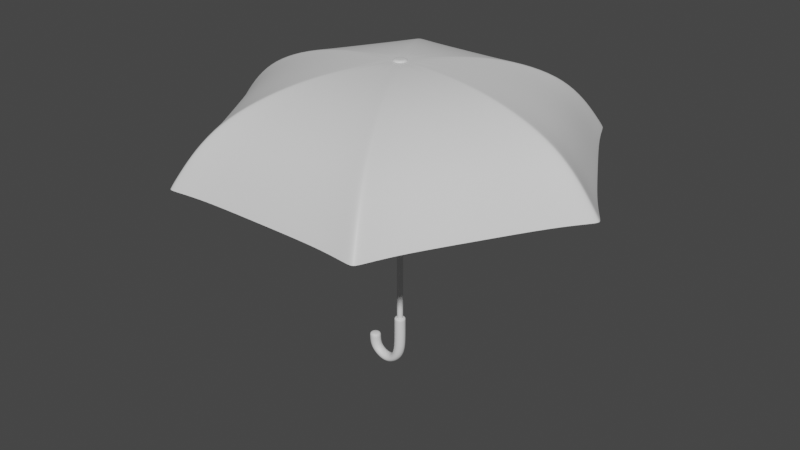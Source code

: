 # Source: umbrella_02.blend  (saved by Blender 2.80.75; exported with 4.5.12 LTS)
import bpy
from mathutils import Matrix  # noqa: F401  (used for matrix-valued properties, if any)

bpy.ops.wm.read_factory_settings(use_empty=True)
scene = bpy.context.scene
scene.name = 'Scene'

# ---- collections
col_collection = bpy.data.collections.new('Collection'); scene.collection.children.link(col_collection)

# ---- materials (node trees are filled in below, after node groups)
mat_top = bpy.data.materials.new('Top')
mat_top.use_transparent_shadow = False
mat_umbrella = bpy.data.materials.new('Umbrella')
mat_umbrella.use_transparent_shadow = False
mat_rod = bpy.data.materials.new('Rod')
mat_rod.use_transparent_shadow = False
mat_handle = bpy.data.materials.new('Handle')
mat_handle.use_transparent_shadow = False

# ---- material node trees
mat_top.use_nodes = True; mat_top.node_tree.nodes.clear()
_N = mat_top.node_tree.nodes; _L = mat_top.node_tree.links
n0 = _N.new('ShaderNodeOutputMaterial'); n0.name = 'Material Output'; n0.location = (300, 300)
n1 = _N.new('ShaderNodeBsdfPrincipled'); n1.name = 'Principled BSDF'; n1.location = (10, 300)
n1.distribution = 'GGX'
n1.subsurface_method = 'BURLEY'
n1.inputs[3].default_value = 1.45
n1.inputs[27].default_value = (0.0, 0.0, 0.0, 1.0)
n1.inputs[28].default_value = 1.0
_L.new(n1.outputs[0], n0.inputs[0])
n0.is_active_output = True
mat_umbrella.use_nodes = True; mat_umbrella.node_tree.nodes.clear()
_N = mat_umbrella.node_tree.nodes; _L = mat_umbrella.node_tree.links
n0 = _N.new('ShaderNodeOutputMaterial'); n0.name = 'Material Output'; n0.location = (300, 300)
n1 = _N.new('ShaderNodeBsdfPrincipled'); n1.name = 'Principled BSDF'; n1.location = (10, 300)
n1.distribution = 'GGX'
n1.subsurface_method = 'BURLEY'
n1.inputs[3].default_value = 1.45
n1.inputs[27].default_value = (0.0, 0.0, 0.0, 1.0)
n1.inputs[28].default_value = 1.0
_L.new(n1.outputs[0], n0.inputs[0])
n0.is_active_output = True
mat_rod.use_nodes = True; mat_rod.node_tree.nodes.clear()
_N = mat_rod.node_tree.nodes; _L = mat_rod.node_tree.links
n0 = _N.new('ShaderNodeOutputMaterial'); n0.name = 'Material Output'; n0.location = (300, 300)
n1 = _N.new('ShaderNodeBsdfPrincipled'); n1.name = 'Principled BSDF'; n1.location = (10, 300)
n1.distribution = 'GGX'
n1.subsurface_method = 'BURLEY'
n1.inputs[3].default_value = 1.45
n1.inputs[27].default_value = (0.0, 0.0, 0.0, 1.0)
n1.inputs[28].default_value = 1.0
_L.new(n1.outputs[0], n0.inputs[0])
n0.is_active_output = True
mat_handle.use_nodes = True; mat_handle.node_tree.nodes.clear()
_N = mat_handle.node_tree.nodes; _L = mat_handle.node_tree.links
n0 = _N.new('ShaderNodeOutputMaterial'); n0.name = 'Material Output'; n0.location = (300, 300)
n1 = _N.new('ShaderNodeBsdfPrincipled'); n1.name = 'Principled BSDF'; n1.location = (10, 300)
n1.distribution = 'GGX'
n1.subsurface_method = 'BURLEY'
n1.inputs[3].default_value = 1.45
n1.inputs[27].default_value = (0.0, 0.0, 0.0, 1.0)
n1.inputs[28].default_value = 1.0
_L.new(n1.outputs[0], n0.inputs[0])
n0.is_active_output = True

# ---- world
world_world = bpy.data.worlds.new('World'); scene.world = world_world
world_world.use_nodes = True; world_world.node_tree.nodes.clear()
_N = world_world.node_tree.nodes; _L = world_world.node_tree.links
n0 = _N.new('ShaderNodeOutputWorld'); n0.name = 'World Output'; n0.location = (300, 300)
n1 = _N.new('ShaderNodeBackground'); n1.name = 'Background'; n1.location = (10, 300)
n1.inputs[0].default_value = (0.05088, 0.05088, 0.05088, 1.0)
_L.new(n1.outputs[0], n0.inputs[0])
n0.is_active_output = True
world_world.color = (0.05088, 0.05088, 0.05088)
world_world.use_sun_shadow = False
world_world.sun_shadow_jitter_overblur = 0.0

# ---- meshes
me_cylinder_006 = bpy.data.meshes.new('Cylinder.006')
me_cylinder_006.from_pydata([(0.0, 1.0, 0.06616), (0.0, 1.0, 0.1684), (0.342, 0.9397, 0.06616), (0.342, 0.9397, 0.1684), (0.6428, 0.766, 0.06616), (0.6428, 0.766, 0.1684), (0.866, 0.5, 0.06616), (0.866, 0.5, 0.1684), (0.9848, 0.1736, 0.06616), (0.9848, 0.1736, 0.1684), (0.9848, -0.1736, 0.06616), (0.9848, -0.1736, 0.1684), (0.866, -0.5, 0.06616), (0.866, -0.5, 0.1684), (0.6428, -0.766, 0.06616), (0.6428, -0.766, 0.1684), (0.342, -0.9397, 0.06616), (0.342, -0.9397, 0.1684), (1.51e-07, -1.0, 0.06616), (1.51e-07, -1.0, 0.1684), (-0.342, -0.9397, 0.06616), (-0.342, -0.9397, 0.1684), (-0.6428, -0.766, 0.06616), (-0.6428, -0.766, 0.1684), (-0.866, -0.5, 0.06616), (-0.866, -0.5, 0.1684), (-0.9848, -0.1736, 0.06616), (-0.9848, -0.1736, 0.1684), (-0.9848, 0.1736, 0.06616), (-0.9848, 0.1736, 0.1684), (-0.866, 0.5, 0.06616), (-0.866, 0.5, 0.1684), (-0.6428, 0.766, 0.06616), (-0.6428, 0.766, 0.1684), (-0.342, 0.9397, 0.06616), (-0.342, 0.9397, 0.1684), (0.0, 1.0, 0.04259), (0.342, 0.9397, 0.04259), (0.6428, 0.766, 0.04259), (0.866, 0.5, 0.04259), (0.9848, 0.1736, 0.04259), (0.9848, -0.1736, 0.04259), (0.866, -0.5, 0.04259), (0.6428, -0.766, 0.04259), (0.342, -0.9397, 0.04259), (1.51e-07, -1.0, 0.04259), (-0.342, -0.9397, 0.04259), (-0.6428, -0.766, 0.04259), (-0.866, -0.5, 0.04259), (-0.9848, -0.1736, 0.04259), (-0.9848, 0.1736, 0.04259), (-0.866, 0.5, 0.04259), (-0.6428, 0.766, 0.04259), (-0.342, 0.9397, 0.04259), (-0.139, 1.0, -0.09355), (0.1953, 0.9397, -0.09585), (0.4892, 0.766, -0.09786), (0.7073, 0.5, -0.09936), (0.8234, 0.1736, -0.1002), (0.8234, -0.1736, -0.1002), (0.7073, -0.5, -0.09936), (0.4892, -0.766, -0.09786), (0.1953, -0.9397, -0.09585), (-0.139, -1.0, -0.09355), (-0.4732, -0.9397, -0.09126), (-0.7671, -0.766, -0.08925), (-0.9853, -0.5, -0.08775), (-1.101, -0.1736, -0.08696), (-1.101, 0.1736, -0.08696), (-0.9853, 0.5, -0.08775), (-0.7671, 0.766, -0.08925), (-0.4732, 0.9397, -0.09126), (-5.6, 1.0, -0.09851), (-5.931, 0.9397, -0.1013), (-6.222, 0.766, -0.1037), (-6.438, 0.5, -0.1055), (-6.553, 0.1736, -0.1064), (-6.553, -0.1736, -0.1064), (-6.438, -0.5, -0.1055), (-6.222, -0.766, -0.1037), (-5.931, -0.9397, -0.1013), (-5.6, -1.0, -0.09851), (-5.27, -0.9397, -0.09576), (-4.979, -0.766, -0.09335), (-4.763, -0.5, -0.09155), (-4.648, -0.1736, -0.0906), (-4.648, 0.1736, -0.0906), (-4.763, 0.5, -0.09155), (-4.979, 0.766, -0.09335), (-5.27, 0.9397, -0.09576), (-5.76, 1.0, -0.02977), (-6.102, 0.9397, -0.02977), (-6.403, 0.766, -0.02977), (-6.626, 0.5, -0.02977), (-6.745, 0.1736, -0.02977), (-6.745, -0.1736, -0.02977), (-6.626, -0.5, -0.02977), (-6.403, -0.766, -0.02977), (-6.102, -0.9397, -0.02977), (-5.76, -1.0, -0.02977), (-5.418, -0.9397, -0.02977), (-5.117, -0.766, -0.02977), (-4.894, -0.5, -0.02977), (-4.775, -0.1736, -0.02977), (-4.775, 0.1736, -0.02977), (-4.894, 0.5, -0.02977), (-5.117, 0.766, -0.02977), (-5.418, 0.9397, -0.02977), (-5.76, 1.0, -0.0008249), (-6.102, 0.9397, -0.0008249), (-6.403, 0.766, -0.0008249), (-6.626, 0.5, -0.0008249), (-6.745, 0.1736, -0.0008249), (-6.745, -0.1736, -0.0008249), (-6.626, -0.5, -0.0008249), (-6.403, -0.766, -0.0008249), (-6.102, -0.9397, -0.0008249), (-5.76, -1.0, -0.0008249), (-5.418, -0.9397, -0.0008249), (-5.117, -0.766, -0.0008249), (-4.894, -0.5, -0.0008249), (-4.775, -0.1736, -0.0008249), (-4.775, 0.1736, -0.0008249), (-4.894, 0.5, -0.0008249), (-5.117, 0.766, -0.0008249), (-5.418, 0.9397, -0.0008249), (-2.749, -0.1736, -0.1145), (-2.84, -0.5, -0.1789), (-2.798, 1.0, -0.1487), (-2.749, 0.1736, -0.1145), (-2.829, -0.766, -0.1711), (-2.755, 0.5, -0.1186), (-2.815, -0.9397, -0.1606), (-2.815, 0.9397, -0.1606), (-2.766, 0.766, -0.1264), (-2.798, -1.0, -0.1487), (-2.829, 0.766, -0.1711), (-2.781, 0.9397, -0.1368), (-2.781, -0.9397, -0.1368), (-2.84, 0.5, -0.1789), (-2.766, -0.766, -0.1264), (-2.846, 0.1736, -0.183), (-2.755, -0.5, -0.1186), (-2.846, -0.1736, -0.183), (0.0, 1.0, 0.1561), (0.342, 0.9397, 0.1561), (0.6428, 0.766, 0.1561), (0.866, 0.5, 0.1561), (0.9848, 0.1736, 0.1561), (0.9848, -0.1736, 0.1561), (0.866, -0.5, 0.1561), (0.6428, -0.766, 0.1561), (0.342, -0.9397, 0.1561), (1.51e-07, -1.0, 0.1561), (-0.342, -0.9397, 0.1561), (-0.6428, -0.766, 0.1561), (-0.866, -0.5, 0.1561), (-0.9848, -0.1736, 0.1561), (-0.9848, 0.1736, 0.1561), (-0.866, 0.5, 0.1561), (-0.6428, 0.766, 0.1561), (-0.342, 0.9397, 0.1561), (7.719, 14.47, 1.631), (14.24, 26.07, 1.466), (0.1552, 0.985, 1.668), (2.011, 4.44, 1.668), (18.28, 31.67, 1.195), (17.26, 31.67, 1.195), (18.69, 32.37, 1.152), (17.63, 32.37, 1.152), (9.512, 25.46, 1.466), (5.155, 14.47, 1.631), (1.343, 4.44, 1.668), (11.53, 31.02, 1.199), (11.77, 31.73, 1.156), (-6.525e-08, 25.46, 1.466), (0.0, 14.47, 1.631), (-7.719, 14.47, 1.631), (-14.24, 26.07, 1.466), (-0.1552, 0.985, 1.668), (0.0, 4.44, 1.668), (-2.011, 4.44, 1.668), (1.134e-07, 31.02, 1.199), (-17.26, 31.67, 1.195), (1.094e-07, 31.73, 1.156), (-17.63, 32.37, 1.152), (-9.512, 25.46, 1.466), (-5.155, 14.47, 1.631), (-1.343, 4.44, 1.668), (-11.53, 31.02, 1.199), (-11.77, 31.73, 1.156), (-0.5836, 0.9592, 1.668), (-15.05, 26.07, 1.466), (-8.356, 14.47, 1.631), (-8.675, 13.92, 1.631), (-15.45, 25.37, 1.466), (-2.839, 3.962, 1.668), (-2.563, 4.44, 1.668), (-18.28, 31.67, 1.195), (-18.79, 30.78, 1.195), (-18.69, 32.37, 1.152), (-19.22, 31.45, 1.152), (-17.29, 20.97, 1.466), (-9.957, 11.7, 1.631), (-3.173, 3.383, 1.668), (-21.1, 25.5, 1.199), (-21.59, 26.06, 1.156), (-16.71, 3.016e-06, 1.631), (-22.05, 12.73, 1.466), (-0.853, 0.4925, 1.668), (-12.53, 7.237, 1.631), (-16.39, 0.5516, 1.631), (-29.7, 0.6973, 1.466), (-3.845, 2.22, 1.668), (-4.851, 0.4778, 1.668), (-26.87, 15.51, 1.199), (-36.05, 0.8836, 1.195), (-37.38, 0.0, 1.152), (-27.48, 15.87, 1.156), (-36.85, 0.9181, 1.152), (-26.8, 4.49, 1.466), (-15.11, 2.772, 1.631), (-4.516, 1.057, 1.668), (-32.63, 5.529, 1.199), (-33.37, 5.67, 1.156), (16.39, 0.5516, 1.631), (29.7, 0.6973, 1.466), (0.9306, 0.3581, 1.668), (4.851, 0.4778, 1.668), (5.126, 7.54e-07, 1.668), (36.05, 0.8836, 1.195), (37.38, 7.06e-06, 1.152), (36.85, 0.9181, 1.152), (26.8, 4.49, 1.466), (15.11, 2.772, 1.631), (4.516, 1.057, 1.668), (32.63, 5.529, 1.199), (33.37, 5.67, 1.156), (0.5836, 0.9592, 1.668), (15.05, 26.07, 1.466), (8.356, 14.47, 1.631), (22.05, 12.73, 1.466), (12.53, 7.237, 1.631), (8.675, 13.92, 1.631), (15.45, 25.37, 1.466), (0.7754, 0.6269, 1.668), (3.845, 2.22, 1.668), (2.839, 3.962, 1.668), (2.563, 4.44, 1.668), (26.87, 15.51, 1.199), (18.79, 30.78, 1.195), (27.48, 15.87, 1.156), (19.22, 31.45, 1.152), (17.29, 20.97, 1.466), (9.957, 11.7, 1.631), (3.173, 3.383, 1.668), (21.1, 25.5, 1.199), (21.59, 26.06, 1.156), (-0.5389, -0.985, 1.668), (-7.719, -14.47, 1.631), (-14.24, -26.07, 1.466), (-0.1552, -0.985, 1.668), (-2.011, -4.44, 1.668), (-18.28, -31.67, 1.195), (-17.26, -31.67, 1.195), (-18.69, -32.37, 1.152), (-17.63, -32.37, 1.152), (-9.512, -25.46, 1.466), (-5.155, -14.47, 1.631), (-1.343, -4.44, 1.668), (-11.53, -31.02, 1.199), (-11.77, -31.73, 1.156), (0.5389, -0.985, 1.668), (2.16e-06, -25.46, 1.466), (1.265e-06, -14.47, 1.631), (7.719, -14.47, 1.631), (14.24, -26.07, 1.466), (0.1552, -0.985, 1.668), (3.881e-07, -4.44, 1.668), (2.011, -4.44, 1.668), (2.826e-06, -31.02, 1.199), (17.26, -31.67, 1.195), (2.883e-06, -31.73, 1.156), (17.63, -32.37, 1.152), (9.512, -25.46, 1.466), (5.155, -14.47, 1.631), (1.343, -4.44, 1.668), (11.53, -31.02, 1.199), (11.77, -31.73, 1.156), (15.05, -26.07, 1.466), (8.356, -14.47, 1.631), (8.675, -13.92, 1.631), (15.45, -25.37, 1.466), (0.7754, -0.6269, 1.668), (2.839, -3.962, 1.668), (2.563, -4.44, 1.668), (18.28, -31.67, 1.195), (18.79, -30.78, 1.195), (18.69, -32.37, 1.152), (19.22, -31.45, 1.152), (17.29, -20.97, 1.466), (9.957, -11.7, 1.631), (3.173, -3.383, 1.668), (21.1, -25.5, 1.199), (21.59, -26.06, 1.156), (1.122, -0.02581, 1.668), (30.1, -2.456e-06, 1.466), (16.71, -1.555e-06, 1.631), (22.05, -12.73, 1.466), (12.53, -7.237, 1.631), (16.39, -0.5516, 1.631), (29.7, -0.6973, 1.466), (0.9306, -0.3581, 1.668), (3.845, -2.22, 1.668), (4.851, -0.4778, 1.668), (36.56, -3.409e-07, 1.195), (26.87, -15.51, 1.199), (36.05, -0.8836, 1.195), (27.48, -15.87, 1.156), (36.85, -0.9181, 1.152), (26.8, -4.49, 1.466), (15.11, -2.772, 1.631), (4.516, -1.057, 1.668), (32.63, -5.529, 1.199), (33.37, -5.67, 1.156), (-1.122, -0.02581, 1.668), (-30.1, -9.403e-06, 1.466), (-16.39, -0.5516, 1.631), (-29.7, -0.6973, 1.466), (-4.851, -0.4778, 1.668), (-5.126, -1.202e-06, 1.668), (-36.56, -6.734e-06, 1.195), (-36.05, -0.8836, 1.195), (-36.85, -0.9181, 1.152), (-26.8, -4.49, 1.466), (-0.901, -0.4094, 1.668), (-15.11, -2.772, 1.631), (-4.516, -1.057, 1.668), (-32.63, -5.529, 1.199), (-33.37, -5.67, 1.156), (-15.05, -26.07, 1.466), (-8.356, -14.47, 1.631), (-22.05, -12.73, 1.466), (-12.53, -7.237, 1.631), (-8.675, -13.92, 1.631), (-15.45, -25.37, 1.466), (-3.845, -2.22, 1.668), (-2.839, -3.962, 1.668), (-2.563, -4.44, 1.668), (-26.87, -15.51, 1.199), (-18.79, -30.78, 1.195), (-27.48, -15.87, 1.156), (-19.22, -31.45, 1.152), (-17.29, -20.97, 1.466), (-9.957, -11.7, 1.631), (-3.173, -3.383, 1.668), (-21.1, -25.5, 1.199), (-21.59, -26.06, 1.156), (0.0, 0.547, 0.138), (0.1871, 0.514, 0.138), (0.3516, 0.419, 0.138), (0.4737, 0.2735, 0.138), (0.5387, 0.09498, 0.138), (0.5387, -0.09498, 0.138), (0.4737, -0.2735, 0.138), (0.3516, -0.419, 0.138), (0.1871, -0.514, 0.138), (8.259e-08, -0.547, 0.138), (-0.1871, -0.514, 0.138), (-0.3516, -0.419, 0.138), (-0.4737, -0.2735, 0.138), (-0.5387, -0.09499, 0.138), (-0.5387, 0.09498, 0.138), (-0.4737, 0.2735, 0.138), (-0.3516, 0.419, 0.138), (-0.1871, 0.514, 0.138), (-0.1871, 0.514, 1.477), (-0.3516, 0.419, 1.477), (-0.4737, 0.2735, 1.477), (-0.5387, 0.09498, 1.477), (-0.5387, -0.09499, 1.477), (-0.4737, -0.2735, 1.477), (-0.3516, -0.419, 1.477), (-0.1871, -0.514, 1.477), (8.259e-08, -0.547, 1.477), (0.1871, -0.514, 1.477), (0.3516, -0.419, 1.477), (0.4737, -0.2735, 1.477), (0.5387, -0.09498, 1.477), (0.5387, 0.09498, 1.477), (0.4737, 0.2735, 1.477), (0.3516, 0.419, 1.477), (0.1871, 0.514, 1.477), (0.0, 0.547, 1.477), (0.5387, -0.09498, 0.1468), (-0.1871, -0.514, 0.1468), (-0.4737, 0.2735, 0.1468), (0.4737, 0.2735, 0.1468), (0.1871, -0.514, 0.1468), (-0.5387, -0.09499, 0.1468), (0.1871, 0.514, 0.1468), (0.0, 0.547, 0.1468), (0.4737, -0.2735, 0.1468), (-0.3516, -0.419, 0.1468), (-0.3516, 0.419, 0.1468), (0.5387, 0.09498, 0.1468), (8.259e-08, -0.547, 0.1468), (-0.5387, 0.09498, 0.1468), (0.3516, 0.419, 0.1468), (0.3516, -0.419, 0.1468), (-0.4737, -0.2735, 0.1468), (-0.1871, 0.514, 0.1468), (0.0, 0.547, 1.442), (-0.1871, 0.514, 1.442), (-0.4737, -0.2735, 1.442), (0.3516, -0.419, 1.442), (0.3516, 0.419, 1.442), (0.1871, 0.514, 1.442), (-0.5387, 0.09498, 1.442), (-0.5387, -0.09499, 1.442), (8.259e-08, -0.547, 1.442), (0.1871, -0.514, 1.442), (0.5387, 0.09498, 1.442), (0.4737, 0.2735, 1.442), (-0.3516, 0.419, 1.442), (-0.4737, 0.2735, 1.442), (-0.3516, -0.419, 1.442), (-0.1871, -0.514, 1.442), (0.4737, -0.2735, 1.442), (0.5387, -0.09498, 1.442), (0.0, 1.255, 1.667), (-0.4802, 1.159, 1.667), (-0.8873, 0.8873, 1.667), (-1.159, 0.4802, 1.667), (-1.255, -5.485e-08, 1.667), (-1.159, -0.4802, 1.667), (-0.8873, -0.8873, 1.667), (-0.4802, -1.159, 1.667), (-1.895e-07, -1.255, 1.667), (0.4802, -1.159, 1.667), (0.8873, -0.8873, 1.667), (1.159, -0.4802, 1.667), (1.255, 1.496e-08, 1.667), (1.159, 0.4802, 1.667), (0.8873, 0.8873, 1.667), (0.4802, 1.159, 1.667), (-1.614e-08, 1.066, 1.678), (-0.4081, 0.9853, 1.678), (-0.7541, 0.7541, 1.678), (-0.9853, 0.4081, 1.678), (-1.066, -4.451e-08, 1.678), (-0.9853, -0.4081, 1.678), (-0.7541, -0.7541, 1.678), (-0.4081, -0.9853, 1.678), (-1.772e-07, -1.066, 1.678), (0.4081, -0.9853, 1.678), (0.7541, -0.7541, 1.678), (0.9853, -0.4081, 1.678), (1.066, 1.482e-08, 1.678), (0.9853, 0.4081, 1.678), (0.7541, 0.7541, 1.678), (0.4081, 0.9853, 1.678), (-8.648e-08, 1.87e-08, 1.678)], [], [(144, 1, 3, 145), (145, 3, 5, 146), (146, 5, 7, 147), (147, 7, 9, 148), (148, 9, 11, 149), (149, 11, 13, 150), (150, 13, 15, 151), (151, 15, 17, 152), (152, 17, 19, 153), (153, 19, 21, 154), (154, 21, 23, 155), (155, 23, 25, 156), (156, 25, 27, 157), (157, 27, 29, 158), (158, 29, 31, 159), (159, 31, 33, 160), (3, 1, 35, 33, 31, 29, 27, 25, 23, 21, 19, 17, 15, 13, 11, 9, 7, 5), (160, 33, 35, 161), (161, 35, 1, 144), (4, 6, 39, 38), (48, 49, 67, 66), (14, 16, 44, 43), (0, 2, 37, 36), (24, 26, 49, 48), (34, 0, 36, 53), (10, 12, 42, 41), (20, 22, 47, 46), (30, 32, 52, 51), (6, 8, 40, 39), (16, 18, 45, 44), (26, 28, 50, 49), (2, 4, 38, 37), (12, 14, 43, 42), (22, 24, 48, 47), (32, 34, 53, 52), (8, 10, 41, 40), (18, 20, 46, 45), (28, 30, 51, 50), (41, 42, 60, 59), (49, 50, 68, 67), (42, 43, 61, 60), (50, 51, 69, 68), (43, 44, 62, 61), (36, 37, 55, 54), (51, 52, 70, 69), (44, 45, 63, 62), (37, 38, 56, 55), (52, 53, 71, 70), (45, 46, 64, 63), (38, 39, 57, 56), (53, 36, 54, 71), (46, 47, 65, 64), (39, 40, 58, 57), (47, 48, 66, 65), (40, 41, 59, 58), (86, 87, 105, 104), (126, 129, 86, 85), (127, 130, 79, 78), (129, 131, 87, 86), (130, 132, 80, 79), (128, 133, 73, 72), (131, 134, 88, 87), (132, 135, 81, 80), (133, 136, 74, 73), (134, 137, 89, 88), (135, 138, 82, 81), (136, 139, 75, 74), (137, 128, 72, 89), (138, 140, 83, 82), (139, 141, 76, 75), (140, 142, 84, 83), (141, 143, 77, 76), (142, 126, 85, 84), (105, 106, 124, 123), (79, 80, 98, 97), (72, 73, 91, 90), (87, 88, 106, 105), (80, 81, 99, 98), (73, 74, 92, 91), (88, 89, 107, 106), (81, 82, 100, 99), (74, 75, 93, 92), (89, 72, 90, 107), (82, 83, 101, 100), (75, 76, 94, 93), (83, 84, 102, 101), (76, 77, 95, 94), (84, 85, 103, 102), (77, 78, 96, 95), (85, 86, 104, 103), (78, 79, 97, 96), (108, 109, 110, 111, 112, 113, 114, 115, 116, 117, 118, 119, 120, 121, 122, 123, 124, 125), (98, 99, 117, 116), (91, 92, 110, 109), (106, 107, 125, 124), (99, 100, 118, 117), (92, 93, 111, 110), (107, 90, 108, 125), (100, 101, 119, 118), (93, 94, 112, 111), (101, 102, 120, 119), (94, 95, 113, 112), (102, 103, 121, 120), (95, 96, 114, 113), (103, 104, 122, 121), (96, 97, 115, 114), (104, 105, 123, 122), (97, 98, 116, 115), (90, 91, 109, 108), (67, 126, 142, 66), (59, 143, 141, 58), (66, 142, 140, 65), (58, 141, 139, 57), (65, 140, 138, 64), (54, 128, 137, 71), (57, 139, 136, 56), (64, 138, 135, 63), (71, 137, 134, 70), (56, 136, 133, 55), (63, 135, 132, 62), (70, 134, 131, 69), (55, 133, 128, 54), (62, 132, 130, 61), (69, 131, 129, 68), (61, 130, 127, 60), (68, 129, 126, 67), (143, 127, 78, 77), (60, 127, 143, 59), (34, 161, 144, 0), (32, 160, 161, 34), (30, 159, 160, 32), (28, 158, 159, 30), (26, 157, 158, 28), (24, 156, 157, 26), (22, 155, 156, 24), (20, 154, 155, 22), (18, 153, 154, 20), (16, 152, 153, 18), (14, 151, 152, 16), (12, 150, 151, 14), (10, 149, 150, 12), (8, 148, 149, 10), (6, 147, 148, 8), (4, 146, 147, 6), (2, 145, 146, 4), (0, 144, 145, 2), (170, 175, 176, 171), (172, 180, 179), (248, 165, 164, 238), (239, 163, 162, 240), (240, 162, 165, 248), (171, 176, 180, 172), (170, 173, 182, 175), (239, 166, 167, 163), (173, 174, 184, 182), (166, 168, 169, 167), (167, 169, 174, 173), (163, 167, 173, 170), (162, 171, 172, 165), (165, 172, 179, 164), (163, 170, 171, 162), (186, 187, 176, 175), (188, 179, 180), (197, 191, 179, 181), (192, 193, 177, 178), (193, 197, 181, 177), (187, 188, 180, 176), (186, 175, 182, 189), (192, 178, 183, 198), (189, 182, 184, 190), (198, 183, 185, 200), (183, 189, 190, 185), (178, 186, 189, 183), (177, 181, 188, 187), (181, 179, 188), (178, 177, 187, 186), (202, 208, 210, 203), (204, 213, 209), (197, 196, 209, 191), (192, 195, 194, 193), (193, 194, 196, 197), (203, 210, 213, 204), (202, 205, 215, 208), (192, 198, 199, 195), (205, 206, 218, 215), (198, 200, 201, 199), (199, 201, 206, 205), (195, 199, 205, 202), (194, 203, 204, 196), (196, 204, 209), (195, 202, 203, 194), (220, 221, 210, 208), (222, 209, 213), (330, 325, 209, 214), (326, 207, 211, 212), (207, 330, 214, 211), (221, 222, 213, 210), (220, 208, 215, 223), (326, 212, 216, 331), (223, 215, 218, 224), (331, 216, 219, 217), (216, 223, 224, 219), (212, 220, 223, 216), (211, 214, 222, 221), (214, 209, 222), (212, 211, 221, 220), (233, 241, 242, 234), (235, 246, 245), (229, 228, 227, 305), (306, 226, 225, 307), (307, 225, 228, 229), (234, 242, 246, 235), (233, 236, 249, 241), (306, 315, 230, 226), (236, 237, 251, 249), (315, 231, 232, 230), (230, 232, 237, 236), (226, 230, 236, 233), (225, 234, 235, 228), (228, 235, 245, 227), (226, 233, 234, 225), (253, 254, 242, 241), (255, 245, 246), (248, 238, 245, 247), (239, 240, 243, 244), (240, 248, 247, 243), (254, 255, 246, 242), (253, 241, 249, 256), (239, 244, 250, 166), (256, 249, 251, 257), (166, 250, 252, 168), (250, 256, 257, 252), (244, 253, 256, 250), (243, 247, 255, 254), (247, 245, 255), (244, 243, 254, 253), (267, 273, 274, 268), (269, 278, 261), (348, 262, 261, 258), (340, 260, 259, 341), (341, 259, 262, 348), (268, 274, 278, 269), (267, 270, 280, 273), (340, 263, 264, 260), (270, 271, 282, 280), (263, 265, 266, 264), (264, 266, 271, 270), (260, 264, 270, 267), (259, 268, 269, 262), (262, 269, 261), (260, 267, 268, 259), (284, 285, 274, 273), (286, 261, 278), (295, 272, 277, 279), (289, 290, 275, 276), (290, 295, 279, 275), (285, 286, 278, 274), (284, 273, 280, 287), (289, 276, 281, 296), (287, 280, 282, 288), (296, 281, 283, 298), (281, 287, 288, 283), (276, 284, 287, 281), (275, 279, 286, 285), (279, 277, 261, 286), (276, 275, 285, 284), (300, 308, 309, 301), (302, 313, 293), (295, 294, 293, 272), (289, 292, 291, 290), (290, 291, 294, 295), (301, 309, 313, 302), (300, 303, 316, 308), (289, 296, 297, 292), (303, 304, 318, 316), (296, 298, 299, 297), (297, 299, 304, 303), (292, 297, 303, 300), (291, 301, 302, 294), (294, 302, 293), (292, 300, 301, 291), (320, 321, 309, 308), (322, 293, 313), (229, 305, 312, 314), (306, 307, 310, 311), (307, 229, 314, 310), (321, 322, 313, 309), (320, 308, 316, 323), (306, 311, 317, 315), (323, 316, 318, 324), (315, 317, 319, 231), (317, 323, 324, 319), (311, 320, 323, 317), (310, 314, 322, 321), (314, 312, 293, 322), (311, 310, 321, 320), (334, 342, 343, 336), (337, 346, 335), (330, 329, 335, 325), (326, 328, 327, 207), (207, 327, 329, 330), (336, 343, 346, 337), (334, 338, 349, 342), (326, 331, 332, 328), (338, 339, 351, 349), (331, 217, 333, 332), (332, 333, 339, 338), (328, 332, 338, 334), (327, 336, 337, 329), (329, 337, 335), (328, 334, 336, 327), (353, 354, 343, 342), (355, 335, 346), (348, 258, 335, 347), (340, 341, 344, 345), (341, 348, 347, 344), (354, 355, 346, 343), (353, 342, 349, 356), (340, 345, 350, 263), (356, 349, 351, 357), (263, 350, 352, 265), (350, 356, 357, 352), (345, 353, 356, 350), (344, 347, 355, 354), (347, 335, 355), (345, 344, 354, 353), (364, 363, 394, 402), (368, 369, 370, 371, 372, 373, 374, 375, 358, 359, 360, 361, 362, 363, 364, 365, 366, 367), (373, 372, 407, 396), (363, 362, 405, 394), (374, 373, 396, 404), (368, 367, 406, 395), (375, 374, 404, 411), (370, 369, 403, 410), (365, 364, 402, 409), (360, 359, 400, 408), (372, 371, 399, 407), (369, 368, 395, 403), (367, 366, 398, 406), (362, 361, 397, 405), (358, 375, 411, 401), (359, 358, 401, 400), (428, 429, 388, 387), (366, 365, 409, 398), (361, 360, 408, 397), (425, 418, 379, 378), (429, 422, 389, 388), (424, 425, 378, 377), (427, 420, 384, 383), (413, 424, 377, 376), (414, 426, 382, 381), (415, 428, 387, 386), (416, 417, 392, 391), (418, 419, 380, 379), (426, 427, 383, 382), (420, 421, 385, 384), (422, 423, 390, 389), (412, 413, 376, 393), (417, 412, 393, 392), (421, 415, 386, 385), (423, 416, 391, 390), (419, 414, 381, 380), (392, 393, 376, 377, 378, 379, 380, 381, 382, 383, 384, 385, 386, 387, 388, 389, 390, 391), (399, 410, 414, 419), (397, 408, 416, 423), (398, 409, 415, 421), (400, 401, 412, 417), (401, 411, 413, 412), (405, 397, 423, 422), (406, 398, 421, 420), (403, 395, 427, 426), (407, 399, 419, 418), (408, 400, 417, 416), (409, 402, 428, 415), (410, 403, 426, 414), (411, 404, 424, 413), (395, 406, 420, 427), (404, 396, 425, 424), (394, 405, 422, 429), (396, 407, 418, 425), (402, 394, 429, 428), (371, 370, 410, 399), (459, 460, 462), (431, 432, 448, 447), (439, 440, 456, 455), (432, 433, 449, 448), (440, 441, 457, 456), (433, 434, 450, 449), (441, 442, 458, 457), (434, 435, 451, 450), (442, 443, 459, 458), (435, 436, 452, 451), (443, 444, 460, 459), (436, 437, 453, 452), (444, 445, 461, 460), (437, 438, 454, 453), (430, 431, 447, 446), (445, 430, 446, 461), (438, 439, 455, 454), (452, 453, 462), (460, 461, 462), (453, 454, 462), (446, 447, 462), (461, 446, 462), (454, 455, 462), (447, 448, 462), (455, 456, 462), (448, 449, 462), (456, 457, 462), (449, 450, 462), (457, 458, 462), (450, 451, 462), (458, 459, 462), (451, 452, 462)])
me_cylinder_006.polygons.foreach_set('use_smooth', [0, 0, 0, 0, 0, 0, 0, 0, 0, 0, 0, 0, 0, 0, 0, 0, 0, 0, 0, 0, 0, 0, 0, 0, 0, 0, 0, 0, 0, 0, 0, 0, 0, 0, 0, 0, 0, 0, 0, 0, 0, 0, 0, 0, 0, 0, 0, 0, 0, 0, 0, 0, 0, 0, 0, 0, 0, 0, 0, 0, 0, 0, 0, 0, 0, 0, 0, 0, 0, 0, 0, 0, 0, 0, 0, 0, 0, 0, 0, 0, 0, 0, 0, 0, 0, 0, 0, 0, 0, 0, 0, 0, 0, 0, 0, 0, 0, 0, 0, 0, 0, 0, 0, 0, 0, 0, 0, 0, 0, 0, 0, 0, 0, 0, 0, 0, 0, 0, 0, 0, 0, 0, 0, 0, 0, 0, 0, 0, 0, 0, 0, 0, 0, 0, 0, 0, 0, 0, 0, 0, 0, 0, 0, 0, 0, 0, 1, 1, 1, 1, 1, 1, 1, 1, 1, 1, 1, 1, 1, 1, 1, 1, 1, 1, 1, 1, 1, 1, 1, 1, 1, 1, 1, 1, 1, 1, 1, 1, 1, 1, 1, 1, 1, 1, 1, 1, 1, 1, 1, 1, 1, 1, 1, 1, 1, 1, 1, 1, 1, 1, 1, 1, 1, 1, 1, 1, 1, 1, 1, 1, 1, 1, 1, 1, 1, 1, 1, 1, 1, 1, 1, 1, 1, 1, 1, 1, 1, 1, 1, 1, 1, 1, 1, 1, 1, 1, 1, 1, 1, 1, 1, 1, 1, 1, 1, 1, 1, 1, 1, 1, 1, 1, 1, 1, 1, 1, 1, 1, 1, 1, 1, 1, 1, 1, 1, 1, 1, 1, 1, 1, 1, 1, 1, 1, 1, 1, 1, 1, 1, 1, 1, 1, 1, 1, 1, 1, 1, 1, 1, 1, 1, 1, 1, 1, 1, 1, 1, 1, 1, 1, 1, 1, 1, 1, 1, 1, 1, 1, 1, 1, 1, 1, 1, 1, 1, 1, 1, 1, 1, 1, 1, 1, 1, 1, 1, 1, 0, 0, 0, 0, 0, 0, 0, 0, 0, 0, 0, 0, 0, 0, 0, 0, 0, 0, 0, 0, 0, 0, 0, 0, 0, 0, 0, 0, 0, 0, 0, 0, 0, 0, 0, 0, 0, 0, 0, 0, 0, 0, 0, 0, 0, 0, 0, 0, 0, 0, 0, 0, 0, 0, 0, 0, 1, 1, 1, 1, 1, 1, 1, 1, 1, 1, 1, 1, 1, 1, 1, 1, 1, 1, 1, 1, 1, 1, 1, 1, 1, 1, 1, 1, 1, 1, 1, 1])
me_cylinder_006.polygons.foreach_set('material_index', [3, 3, 3, 3, 3, 3, 3, 3, 3, 3, 3, 3, 3, 3, 3, 3, 3, 3, 3, 3, 3, 3, 3, 3, 3, 3, 3, 3, 3, 3, 3, 3, 3, 3, 3, 3, 3, 3, 3, 3, 3, 3, 3, 3, 3, 3, 3, 3, 3, 3, 3, 3, 3, 3, 3, 3, 3, 3, 3, 3, 3, 3, 3, 3, 3, 3, 3, 3, 3, 3, 3, 3, 3, 3, 3, 3, 3, 3, 3, 3, 3, 3, 3, 3, 3, 3, 3, 3, 3, 3, 3, 3, 3, 3, 3, 3, 3, 3, 3, 3, 3, 3, 3, 3, 3, 3, 3, 3, 3, 3, 3, 3, 3, 3, 3, 3, 3, 3, 3, 3, 3, 3, 3, 3, 3, 3, 3, 3, 3, 3, 3, 3, 3, 3, 3, 3, 3, 3, 3, 3, 3, 3, 3, 3, 3, 3, 1, 1, 1, 1, 1, 1, 1, 1, 1, 1, 1, 1, 1, 1, 1, 1, 1, 1, 1, 1, 1, 1, 1, 1, 1, 1, 1, 1, 1, 1, 1, 1, 1, 1, 1, 1, 1, 1, 1, 1, 1, 1, 1, 1, 1, 1, 1, 1, 1, 1, 1, 1, 1, 1, 1, 1, 1, 1, 1, 1, 1, 1, 1, 1, 1, 1, 1, 1, 1, 1, 1, 1, 1, 1, 1, 1, 1, 1, 1, 1, 1, 1, 1, 1, 1, 1, 1, 1, 1, 1, 1, 1, 1, 1, 1, 1, 1, 1, 1, 1, 1, 1, 1, 1, 1, 1, 1, 1, 1, 1, 1, 1, 1, 1, 1, 1, 1, 1, 1, 1, 1, 1, 1, 1, 1, 1, 1, 1, 1, 1, 1, 1, 1, 1, 1, 1, 1, 1, 1, 1, 1, 1, 1, 1, 1, 1, 1, 1, 1, 1, 1, 1, 1, 1, 1, 1, 1, 1, 1, 1, 1, 1, 1, 1, 1, 1, 1, 1, 1, 1, 1, 1, 1, 1, 1, 1, 1, 1, 1, 1, 2, 2, 2, 2, 2, 2, 2, 2, 2, 2, 2, 2, 2, 2, 2, 2, 2, 2, 2, 2, 2, 2, 2, 2, 2, 2, 2, 2, 2, 2, 2, 2, 2, 2, 2, 2, 2, 2, 2, 2, 2, 2, 2, 2, 2, 2, 2, 2, 2, 2, 2, 2, 2, 2, 2, 2, 0, 0, 0, 0, 0, 0, 0, 0, 0, 0, 0, 0, 0, 0, 0, 0, 0, 0, 0, 0, 0, 0, 0, 0, 0, 0, 0, 0, 0, 0, 0, 0])
_uv = me_cylinder_006.uv_layers.new(name='UVMap')
_uv.uv.foreach_set('vector', [0.1344, 0.933, 0.1348, 0.933, 0.1348, 0.9402, 0.1344, 0.9402, 0.1344, 0.9402, 0.1348, 0.9402, 0.1349, 0.9461, 0.1346, 0.9461, 0.1458, 0.9155, 0.1461, 0.9155, 0.1461, 0.9213, 0.1458, 0.9213, 0.1458, 0.9213, 0.1461, 0.9213, 0.1461, 0.9285, 0.1458, 0.9285, 0.1458, 0.9285, 0.1461, 0.9285, 0.1461, 0.9361, 0.1458, 0.9361, 0.1458, 0.9361, 0.1461, 0.9361, 0.1461, 0.9433, 0.1458, 0.9433, 0.1458, 0.9433, 0.1461, 0.9433, 0.1461, 0.9492, 0.1458, 0.9492, 0.1422, 0.9155, 0.1425, 0.9155, 0.1424, 0.9215, 0.1421, 0.9215, 0.1421, 0.9215, 0.1424, 0.9215, 0.1424, 0.9287, 0.142, 0.9287, 0.142, 0.9287, 0.1424, 0.9287, 0.1424, 0.9363, 0.1421, 0.9363, 0.1421, 0.9363, 0.1424, 0.9363, 0.1425, 0.9434, 0.1422, 0.9434, 0.1204, 0.9492, 0.12, 0.9492, 0.12, 0.9433, 0.1204, 0.9433, 0.1204, 0.9433, 0.12, 0.9433, 0.12, 0.9361, 0.1204, 0.9361, 0.1204, 0.9361, 0.12, 0.9361, 0.12, 0.9285, 0.1204, 0.9285, 0.1204, 0.9285, 0.12, 0.9285, 0.12, 0.9213, 0.1204, 0.9213, 0.1204, 0.9213, 0.12, 0.9213, 0.12, 0.9155, 0.1204, 0.9155, 0.12, 0.8974, 0.12, 0.8898, 0.1234, 0.8826, 0.1297, 0.8768, 0.1382, 0.873, 0.1479, 0.8717, 0.1576, 0.873, 0.1661, 0.8768, 0.1724, 0.8827, 0.1758, 0.8898, 0.1758, 0.8974, 0.1724, 0.9046, 0.1661, 0.9104, 0.1576, 0.9142, 0.1479, 0.9155, 0.1382, 0.9142, 0.1297, 0.9104, 0.1234, 0.9045, 0.1346, 0.9182, 0.1349, 0.9182, 0.1348, 0.9253, 0.1344, 0.9253, 0.1344, 0.9253, 0.1348, 0.9253, 0.1348, 0.933, 0.1344, 0.933, 0.1432, 0.9155, 0.1432, 0.9213, 0.1425, 0.9213, 0.1425, 0.9155, 0.1236, 0.9433, 0.1236, 0.9361, 0.1272, 0.9361, 0.1273, 0.9433, 0.1396, 0.9155, 0.1395, 0.9215, 0.1388, 0.9215, 0.139, 0.9155, 0.1319, 0.933, 0.1319, 0.9402, 0.1312, 0.9402, 0.1312, 0.933, 0.1229, 0.9433, 0.1229, 0.9361, 0.1236, 0.9361, 0.1236, 0.9433, 0.1319, 0.9253, 0.1319, 0.933, 0.1312, 0.933, 0.1312, 0.9253, 0.1432, 0.9361, 0.1432, 0.9433, 0.1425, 0.9433, 0.1425, 0.9361, 0.1395, 0.9363, 0.1396, 0.9434, 0.139, 0.9434, 0.1388, 0.9363, 0.1229, 0.9213, 0.1229, 0.9155, 0.1236, 0.9155, 0.1236, 0.9213, 0.1432, 0.9213, 0.1432, 0.9285, 0.1425, 0.9285, 0.1425, 0.9213, 0.1395, 0.9215, 0.1395, 0.9287, 0.1388, 0.9287, 0.1388, 0.9215, 0.1229, 0.9361, 0.1229, 0.9285, 0.1236, 0.9285, 0.1236, 0.9361, 0.1319, 0.9402, 0.132, 0.9461, 0.1314, 0.9461, 0.1312, 0.9402, 0.1432, 0.9433, 0.1432, 0.9492, 0.1425, 0.9492, 0.1425, 0.9433, 0.1229, 0.9492, 0.1229, 0.9433, 0.1236, 0.9433, 0.1236, 0.9492, 0.132, 0.9182, 0.1319, 0.9253, 0.1312, 0.9253, 0.1314, 0.9182, 0.1432, 0.9285, 0.1432, 0.9361, 0.1425, 0.9361, 0.1425, 0.9285, 0.1395, 0.9287, 0.1395, 0.9363, 0.1388, 0.9363, 0.1388, 0.9287, 0.1229, 0.9285, 0.1229, 0.9213, 0.1236, 0.9213, 0.1236, 0.9285, 0.03992, 0.8278, 0.04917, 0.8304, 0.04917, 0.8337, 0.03992, 0.8311, 0.1236, 0.9361, 0.1236, 0.9285, 0.1272, 0.9285, 0.1272, 0.9361, 0.04917, 0.8304, 0.05671, 0.8353, 0.05671, 0.8384, 0.04917, 0.8337, 0.1236, 0.9285, 0.1236, 0.9213, 0.1273, 0.9213, 0.1272, 0.9285, 0.139, 0.9155, 0.1388, 0.9215, 0.1349, 0.9247, 0.135, 0.9189, 0.1312, 0.933, 0.1312, 0.9402, 0.1273, 0.937, 0.1273, 0.9299, 0.1236, 0.9213, 0.1236, 0.9155, 0.1273, 0.9155, 0.1273, 0.9213, 0.1388, 0.9215, 0.1388, 0.9287, 0.1349, 0.9317, 0.1349, 0.9247, 0.1312, 0.9402, 0.1314, 0.9461, 0.1274, 0.9428, 0.1273, 0.937, 0.1314, 0.9182, 0.1312, 0.9253, 0.1274, 0.9225, 0.1276, 0.9155, 0.1388, 0.9287, 0.1388, 0.9363, 0.1351, 0.9392, 0.1349, 0.9317, 0.01329, 0.8353, 0.02083, 0.8304, 0.02083, 0.8337, 0.01329, 0.8384, 0.1312, 0.9253, 0.1312, 0.933, 0.1273, 0.9299, 0.1274, 0.9225, 0.1388, 0.9363, 0.139, 0.9434, 0.1352, 0.9461, 0.1351, 0.9392, 0.02083, 0.8304, 0.03008, 0.8278, 0.03008, 0.8311, 0.02083, 0.8337, 0.1236, 0.9492, 0.1236, 0.9433, 0.1273, 0.9433, 0.1273, 0.9492, 0.03008, 0.8278, 0.03992, 0.8278, 0.03992, 0.8311, 0.03008, 0.8311, 0.08675, 0.8487, 0.0775, 0.8462, 0.0775, 0.8432, 0.08675, 0.8458, 0.09659, 0.8903, 0.08675, 0.8903, 0.08675, 0.8487, 0.09659, 0.8487, 0.04917, 0.9112, 0.05671, 0.911, 0.05671, 0.9854, 0.04917, 0.9901, 0.08675, 0.8903, 0.0775, 0.8902, 0.0775, 0.8462, 0.08675, 0.8487, 0.05671, 0.911, 0.06163, 0.9107, 0.06163, 0.979, 0.05671, 0.9854, 0.006665, 0.9103, 0.008374, 0.9107, 0.008374, 0.979, 0.006665, 0.9718, 0.0775, 0.8902, 0.06997, 0.8899, 0.06997, 0.8414, 0.0775, 0.8462, 0.06163, 0.9107, 0.06334, 0.9103, 0.06334, 0.9718, 0.06163, 0.979, 0.008374, 0.9107, 0.01329, 0.911, 0.01329, 0.9854, 0.008374, 0.979, 0.06997, 0.8899, 0.06505, 0.8896, 0.06505, 0.8351, 0.06997, 0.8414, 0.12, 0.8893, 0.1183, 0.8896, 0.1183, 0.8351, 0.12, 0.8278, 0.01329, 0.911, 0.02083, 0.9112, 0.02083, 0.9901, 0.01329, 0.9854, 0.06505, 0.8896, 0.06334, 0.8893, 0.06334, 0.8278, 0.06505, 0.8351, 0.1183, 0.8896, 0.1134, 0.8899, 0.1134, 0.8414, 0.1183, 0.8351, 0.02083, 0.9112, 0.03008, 0.9113, 0.03008, 0.9926, 0.02083, 0.9901, 0.1134, 0.8899, 0.1058, 0.8902, 0.1058, 0.8462, 0.1134, 0.8414, 0.03008, 0.9113, 0.03992, 0.9113, 0.03992, 0.9926, 0.03008, 0.9926, 0.1058, 0.8902, 0.09659, 0.8903, 0.09659, 0.8487, 0.1058, 0.8462, 0.1537, 0.9433, 0.1537, 0.9492, 0.1529, 0.9492, 0.1529, 0.9433, 0.05671, 0.9854, 0.06163, 0.979, 0.06163, 0.9829, 0.05671, 0.9895, 0.1491, 0.9337, 0.1491, 0.9263, 0.1511, 0.9226, 0.1511, 0.9302, 0.0775, 0.8462, 0.06997, 0.8414, 0.06997, 0.8383, 0.0775, 0.8432, 0.1461, 0.9326, 0.1461, 0.9252, 0.1481, 0.9287, 0.1481, 0.9363, 0.008374, 0.979, 0.01329, 0.9854, 0.01329, 0.9895, 0.008374, 0.9829, 0.06997, 0.8414, 0.06505, 0.8351, 0.06505, 0.8317, 0.06997, 0.8383, 0.1461, 0.9252, 0.1463, 0.9182, 0.1481, 0.9215, 0.1481, 0.9287, 0.01329, 0.9854, 0.02083, 0.9901, 0.02083, 0.9944, 0.01329, 0.9895, 0.1492, 0.9407, 0.1491, 0.9337, 0.1511, 0.9302, 0.1511, 0.9375, 0.1183, 0.8351, 0.1134, 0.8414, 0.1134, 0.8383, 0.1183, 0.8317, 0.02083, 0.9901, 0.03008, 0.9926, 0.03008, 0.997, 0.02083, 0.9944, 0.1134, 0.8414, 0.1058, 0.8462, 0.1058, 0.8432, 0.1134, 0.8383, 0.03008, 0.9926, 0.03992, 0.9926, 0.03992, 0.997, 0.03008, 0.997, 0.1058, 0.8462, 0.09659, 0.8487, 0.09659, 0.8458, 0.1058, 0.8432, 0.03992, 0.9926, 0.04917, 0.9901, 0.04917, 0.9944, 0.03992, 0.997, 0.09659, 0.8487, 0.08675, 0.8487, 0.08675, 0.8458, 0.09659, 0.8458, 0.04917, 0.9901, 0.05671, 0.9854, 0.05671, 0.9895, 0.04917, 0.9944, 0.166, 0.8329, 0.1723, 0.8387, 0.1757, 0.8459, 0.1757, 0.8535, 0.1723, 0.8607, 0.166, 0.8665, 0.1575, 0.8704, 0.1479, 0.8717, 0.1382, 0.8704, 0.1297, 0.8666, 0.1234, 0.8608, 0.12, 0.8537, 0.12, 0.846, 0.1234, 0.8389, 0.1297, 0.833, 0.1382, 0.8292, 0.1479, 0.8278, 0.1575, 0.8291, 0.1481, 0.9363, 0.1481, 0.9287, 0.1489, 0.9287, 0.149, 0.9363, 0.1511, 0.9226, 0.1512, 0.9155, 0.1521, 0.9155, 0.1519, 0.9226, 0.1512, 0.9434, 0.1511, 0.9375, 0.1519, 0.9375, 0.1521, 0.9434, 0.1481, 0.9287, 0.1481, 0.9215, 0.149, 0.9215, 0.1489, 0.9287, 0.1529, 0.9155, 0.1529, 0.9213, 0.1521, 0.9213, 0.1521, 0.9155, 0.1511, 0.9375, 0.1511, 0.9302, 0.1519, 0.9302, 0.1519, 0.9375, 0.1481, 0.9215, 0.1483, 0.9155, 0.1491, 0.9155, 0.149, 0.9215, 0.1529, 0.9213, 0.1529, 0.9285, 0.1521, 0.9285, 0.1521, 0.9213, 0.1537, 0.9155, 0.1537, 0.9213, 0.1529, 0.9213, 0.1529, 0.9155, 0.1529, 0.9285, 0.1529, 0.9361, 0.1521, 0.9361, 0.1521, 0.9285, 0.1537, 0.9213, 0.1537, 0.9285, 0.1529, 0.9285, 0.1529, 0.9213, 0.1529, 0.9361, 0.1529, 0.9433, 0.1521, 0.9433, 0.1521, 0.9361, 0.1537, 0.9285, 0.1537, 0.9361, 0.1529, 0.9361, 0.1529, 0.9285, 0.1529, 0.9433, 0.1529, 0.9492, 0.1521, 0.9492, 0.1521, 0.9433, 0.1537, 0.9361, 0.1537, 0.9433, 0.1529, 0.9433, 0.1529, 0.9361, 0.1483, 0.9434, 0.1481, 0.9363, 0.149, 0.9363, 0.1491, 0.9434, 0.1511, 0.9302, 0.1511, 0.9226, 0.1519, 0.9226, 0.1519, 0.9302, 0.09659, 0.9263, 0.09659, 0.8903, 0.1058, 0.8902, 0.1058, 0.9289, 0.03992, 0.8311, 0.03992, 0.9113, 0.03008, 0.9113, 0.03008, 0.8311, 0.1058, 0.9289, 0.1058, 0.8902, 0.1134, 0.8899, 0.1134, 0.9336, 0.03008, 0.8311, 0.03008, 0.9113, 0.02083, 0.9112, 0.02083, 0.8337, 0.1134, 0.9336, 0.1134, 0.8899, 0.1183, 0.8896, 0.1183, 0.9401, 0.06334, 0.9474, 0.06334, 0.8893, 0.06505, 0.8896, 0.06505, 0.9401, 0.02083, 0.8337, 0.02083, 0.9112, 0.01329, 0.911, 0.01329, 0.8384, 0.1183, 0.9401, 0.1183, 0.8896, 0.12, 0.8893, 0.12, 0.9474, 0.06505, 0.9401, 0.06505, 0.8896, 0.06997, 0.8899, 0.06997, 0.9336, 0.01329, 0.8384, 0.01329, 0.911, 0.008374, 0.9107, 0.008374, 0.8449, 0.06334, 0.8522, 0.06334, 0.9103, 0.06163, 0.9107, 0.06163, 0.8449, 0.06997, 0.9336, 0.06997, 0.8899, 0.0775, 0.8902, 0.0775, 0.9289, 0.008374, 0.8449, 0.008374, 0.9107, 0.006665, 0.9103, 0.006665, 0.8522, 0.06163, 0.8449, 0.06163, 0.9107, 0.05671, 0.911, 0.05671, 0.8384, 0.0775, 0.9289, 0.0775, 0.8902, 0.08675, 0.8903, 0.08675, 0.9263, 0.05671, 0.8384, 0.05671, 0.911, 0.04917, 0.9112, 0.04917, 0.8337, 0.08675, 0.9263, 0.08675, 0.8903, 0.09659, 0.8903, 0.09659, 0.9263, 0.03992, 0.9113, 0.04917, 0.9112, 0.04917, 0.9901, 0.03992, 0.9926, 0.04917, 0.8337, 0.04917, 0.9112, 0.03992, 0.9113, 0.03992, 0.8311, 0.1319, 0.9253, 0.1344, 0.9253, 0.1344, 0.933, 0.1319, 0.933, 0.132, 0.9182, 0.1346, 0.9182, 0.1344, 0.9253, 0.1319, 0.9253, 0.1229, 0.9213, 0.1204, 0.9213, 0.1204, 0.9155, 0.1229, 0.9155, 0.1229, 0.9285, 0.1204, 0.9285, 0.1204, 0.9213, 0.1229, 0.9213, 0.1229, 0.9361, 0.1204, 0.9361, 0.1204, 0.9285, 0.1229, 0.9285, 0.1229, 0.9433, 0.1204, 0.9433, 0.1204, 0.9361, 0.1229, 0.9361, 0.1229, 0.9492, 0.1204, 0.9492, 0.1204, 0.9433, 0.1229, 0.9433, 0.1395, 0.9363, 0.1421, 0.9363, 0.1422, 0.9434, 0.1396, 0.9434, 0.1395, 0.9287, 0.142, 0.9287, 0.1421, 0.9363, 0.1395, 0.9363, 0.1395, 0.9215, 0.1421, 0.9215, 0.142, 0.9287, 0.1395, 0.9287, 0.1396, 0.9155, 0.1422, 0.9155, 0.1421, 0.9215, 0.1395, 0.9215, 0.1432, 0.9433, 0.1458, 0.9433, 0.1458, 0.9492, 0.1432, 0.9492, 0.1432, 0.9361, 0.1458, 0.9361, 0.1458, 0.9433, 0.1432, 0.9433, 0.1432, 0.9285, 0.1458, 0.9285, 0.1458, 0.9361, 0.1432, 0.9361, 0.1432, 0.9213, 0.1458, 0.9213, 0.1458, 0.9285, 0.1432, 0.9285, 0.1432, 0.9155, 0.1458, 0.9155, 0.1458, 0.9213, 0.1432, 0.9213, 0.1319, 0.9402, 0.1344, 0.9402, 0.1346, 0.9461, 0.132, 0.9461, 0.1319, 0.933, 0.1344, 0.933, 0.1344, 0.9402, 0.1319, 0.9402, 0.4363, 0.8299, 0.3339, 0.7739, 0.4072, 0.6477, 0.4598, 0.678, 0.4805, 0.5529, 0.4669, 0.545, 0.4857, 0.5091, 0.4929, 0.5601, 0.4873, 0.5569, 0.4888, 0.5109, 0.4933, 0.5132, 0.492, 0.8628, 0.4834, 0.8591, 0.486, 0.6928, 0.4925, 0.6964, 0.4925, 0.6964, 0.486, 0.6928, 0.4873, 0.5569, 0.4929, 0.5601, 0.4598, 0.678, 0.4072, 0.6477, 0.4669, 0.545, 0.4805, 0.5529, 0.4363, 0.8299, 0.4127, 0.9313, 0.2813, 0.8643, 0.3339, 0.7739, 0.492, 0.8628, 0.4917, 0.9654, 0.4796, 0.9614, 0.4834, 0.8591, 0.4127, 0.9313, 0.4078, 0.951, 0.2713, 0.8816, 0.2813, 0.8643, 0.4917, 0.9654, 0.4917, 0.9861, 0.4782, 0.982, 0.4796, 0.9614, 0.4796, 0.9614, 0.4782, 0.982, 0.4078, 0.951, 0.4127, 0.9313, 0.4834, 0.8591, 0.4796, 0.9614, 0.4127, 0.9313, 0.4363, 0.8299, 0.486, 0.6928, 0.4598, 0.678, 0.4805, 0.5529, 0.4873, 0.5569, 0.4873, 0.5569, 0.4805, 0.5529, 0.4857, 0.5091, 0.4888, 0.5109, 0.4834, 0.8591, 0.4363, 0.8299, 0.4598, 0.678, 0.486, 0.6928, 0.2345, 0.7126, 0.3548, 0.617, 0.4072, 0.6477, 0.3339, 0.7739, 0.4533, 0.5371, 0.4857, 0.5091, 0.4669, 0.545, 0.4409, 0.5299, 0.4815, 0.5063, 0.4857, 0.5091, 0.4465, 0.5332, 0.1784, 0.6805, 0.3227, 0.5977, 0.3291, 0.6016, 0.1858, 0.6861, 0.3227, 0.5977, 0.4409, 0.5299, 0.4465, 0.5332, 0.3291, 0.6016, 0.3548, 0.617, 0.4533, 0.5371, 0.4669, 0.545, 0.4072, 0.6477, 0.2345, 0.7126, 0.3339, 0.7739, 0.2813, 0.8643, 0.1581, 0.7833, 0.1784, 0.6805, 0.1858, 0.6861, 0.09882, 0.7401, 0.08933, 0.7315, 0.1581, 0.7833, 0.2813, 0.8643, 0.2713, 0.8816, 0.1434, 0.7973, 0.08933, 0.7315, 0.09882, 0.7401, 0.0816, 0.7515, 0.07138, 0.7418, 0.09882, 0.7401, 0.1581, 0.7833, 0.1434, 0.7973, 0.0816, 0.7515, 0.1858, 0.6861, 0.2345, 0.7126, 0.1581, 0.7833, 0.09882, 0.7401, 0.3291, 0.6016, 0.4465, 0.5332, 0.4533, 0.5371, 0.3548, 0.617, 0.4465, 0.5332, 0.4857, 0.5091, 0.4533, 0.5371, 0.1858, 0.6861, 0.3291, 0.6016, 0.3548, 0.617, 0.2345, 0.7126, 0.1789, 0.6158, 0.1763, 0.4991, 0.3222, 0.4995, 0.3222, 0.5602, 0.4409, 0.5156, 0.441, 0.4998, 0.4815, 0.5, 0.4409, 0.5299, 0.4409, 0.5234, 0.4815, 0.5, 0.4815, 0.5063, 0.1784, 0.6805, 0.1773, 0.6712, 0.3226, 0.5902, 0.3227, 0.5977, 0.3227, 0.5977, 0.3226, 0.5902, 0.4409, 0.5234, 0.4409, 0.5299, 0.3222, 0.5602, 0.3222, 0.4995, 0.441, 0.4998, 0.4409, 0.5156, 0.1789, 0.6158, 0.07934, 0.646, 0.07171, 0.4988, 0.1763, 0.4991, 0.1784, 0.6805, 0.08933, 0.7315, 0.08674, 0.719, 0.1773, 0.6712, 0.07934, 0.646, 0.05985, 0.6517, 0.0517, 0.4987, 0.07171, 0.4988, 0.08933, 0.7315, 0.07138, 0.7418, 0.0682, 0.7281, 0.08674, 0.719, 0.08674, 0.719, 0.0682, 0.7281, 0.05985, 0.6517, 0.07934, 0.646, 0.1773, 0.6712, 0.08674, 0.719, 0.07934, 0.646, 0.1789, 0.6158, 0.3226, 0.5902, 0.3222, 0.5602, 0.4409, 0.5156, 0.4409, 0.5234, 0.4409, 0.5234, 0.4409, 0.5156, 0.4815, 0.5, 0.1773, 0.6712, 0.1789, 0.6158, 0.3222, 0.5602, 0.3226, 0.5902, 0.1796, 0.3824, 0.3226, 0.4388, 0.3222, 0.4995, 0.1763, 0.4991, 0.441, 0.4841, 0.4815, 0.5, 0.441, 0.4998, 0.4411, 0.4698, 0.4818, 0.4931, 0.4815, 0.5, 0.441, 0.4763, 0.1794, 0.3177, 0.3233, 0.4013, 0.3231, 0.4088, 0.1783, 0.327, 0.3233, 0.4013, 0.4411, 0.4698, 0.441, 0.4763, 0.3231, 0.4088, 0.3226, 0.4388, 0.441, 0.4841, 0.441, 0.4998, 0.3222, 0.4995, 0.1796, 0.3824, 0.1763, 0.4991, 0.07171, 0.4988, 0.08019, 0.3516, 0.1794, 0.3177, 0.1783, 0.327, 0.08801, 0.2786, 0.09067, 0.2661, 0.08019, 0.3516, 0.07171, 0.4988, 0.0517, 0.4987, 0.06073, 0.3459, 0.09067, 0.2661, 0.08801, 0.2786, 0.06952, 0.2694, 0.07278, 0.2557, 0.08801, 0.2786, 0.08019, 0.3516, 0.06073, 0.3459, 0.06952, 0.2694, 0.1783, 0.327, 0.1796, 0.3824, 0.08019, 0.3516, 0.08801, 0.2786, 0.3231, 0.4088, 0.441, 0.4763, 0.441, 0.4841, 0.3226, 0.4388, 0.441, 0.4763, 0.4815, 0.5, 0.441, 0.4841, 0.1783, 0.327, 0.3231, 0.4088, 0.3226, 0.4388, 0.1796, 0.3824, 0.7504, 0.7141, 0.6506, 0.7748, 0.578, 0.6482, 0.6306, 0.6178, 0.5326, 0.5373, 0.519, 0.5452, 0.4972, 0.5109, 0.545, 0.5302, 0.5394, 0.5334, 0.5004, 0.5091, 0.5046, 0.5064, 0.8067, 0.6823, 0.7992, 0.6879, 0.6564, 0.6025, 0.6628, 0.5987, 0.6628, 0.5987, 0.6564, 0.6025, 0.5394, 0.5334, 0.545, 0.5302, 0.6306, 0.6178, 0.578, 0.6482, 0.519, 0.5452, 0.5326, 0.5373, 0.7504, 0.7141, 0.8264, 0.7853, 0.7027, 0.8655, 0.6506, 0.7748, 0.8067, 0.6823, 0.8954, 0.7339, 0.8859, 0.7423, 0.7992, 0.6879, 0.8264, 0.7853, 0.841, 0.7993, 0.7126, 0.8829, 0.7027, 0.8655, 0.8954, 0.7339, 0.9133, 0.7443, 0.903, 0.7539, 0.8859, 0.7423, 0.8859, 0.7423, 0.903, 0.7539, 0.841, 0.7993, 0.8264, 0.7853, 0.7992, 0.6879, 0.8859, 0.7423, 0.8264, 0.7853, 0.7504, 0.7141, 0.6564, 0.6025, 0.6306, 0.6178, 0.5326, 0.5373, 0.5394, 0.5334, 0.5394, 0.5334, 0.5326, 0.5373, 0.4972, 0.5109, 0.5004, 0.5091, 0.7992, 0.6879, 0.7504, 0.7141, 0.6306, 0.6178, 0.6564, 0.6025, 0.5479, 0.8302, 0.5253, 0.6782, 0.578, 0.6482, 0.6506, 0.7748, 0.5053, 0.553, 0.4972, 0.5109, 0.519, 0.5452, 0.4929, 0.5601, 0.4933, 0.5132, 0.4972, 0.5109, 0.4985, 0.5569, 0.492, 0.8628, 0.4925, 0.6964, 0.499, 0.6928, 0.5006, 0.8591, 0.4925, 0.6964, 0.4929, 0.5601, 0.4985, 0.5569, 0.499, 0.6928, 0.5253, 0.6782, 0.5053, 0.553, 0.519, 0.5452, 0.578, 0.6482, 0.5479, 0.8302, 0.6506, 0.7748, 0.7027, 0.8655, 0.5709, 0.9318, 0.492, 0.8628, 0.5006, 0.8591, 0.5039, 0.9615, 0.4917, 0.9654, 0.5709, 0.9318, 0.7027, 0.8655, 0.7126, 0.8829, 0.5757, 0.9515, 0.4917, 0.9654, 0.5039, 0.9615, 0.5051, 0.9821, 0.4917, 0.9861, 0.5039, 0.9615, 0.5709, 0.9318, 0.5757, 0.9515, 0.5051, 0.9821, 0.5006, 0.8591, 0.5479, 0.8302, 0.5709, 0.9318, 0.5039, 0.9615, 0.499, 0.6928, 0.4985, 0.5569, 0.5053, 0.553, 0.5253, 0.6782, 0.4985, 0.5569, 0.4972, 0.5109, 0.5053, 0.553, 0.5006, 0.8591, 0.499, 0.6928, 0.5253, 0.6782, 0.5479, 0.8302, 0.5498, 0.1701, 0.6522, 0.2261, 0.5789, 0.3523, 0.5263, 0.322, 0.5056, 0.4471, 0.5192, 0.455, 0.4973, 0.4891, 0.4932, 0.4399, 0.4988, 0.4431, 0.4973, 0.4891, 0.4934, 0.4868, 0.4941, 0.1372, 0.5027, 0.1409, 0.5001, 0.3072, 0.4936, 0.3036, 0.4936, 0.3036, 0.5001, 0.3072, 0.4988, 0.4431, 0.4932, 0.4399, 0.5263, 0.322, 0.5789, 0.3523, 0.5192, 0.455, 0.5056, 0.4471, 0.5498, 0.1701, 0.5734, 0.0687, 0.7048, 0.1357, 0.6522, 0.2261, 0.4941, 0.1372, 0.4944, 0.0346, 0.5065, 0.03861, 0.5027, 0.1409, 0.5734, 0.0687, 0.5783, 0.04901, 0.7148, 0.1184, 0.7048, 0.1357, 0.4944, 0.0346, 0.4944, 0.01391, 0.5079, 0.018, 0.5065, 0.03861, 0.5065, 0.03861, 0.5079, 0.018, 0.5783, 0.04901, 0.5734, 0.0687, 0.5027, 0.1409, 0.5065, 0.03861, 0.5734, 0.0687, 0.5498, 0.1701, 0.5001, 0.3072, 0.5263, 0.322, 0.5056, 0.4471, 0.4988, 0.4431, 0.4988, 0.4431, 0.5056, 0.4471, 0.4973, 0.4891, 0.5027, 0.1409, 0.5498, 0.1701, 0.5263, 0.322, 0.5001, 0.3072, 0.7516, 0.2874, 0.6313, 0.383, 0.5789, 0.3523, 0.6522, 0.2261, 0.5328, 0.4629, 0.4973, 0.4891, 0.5192, 0.455, 0.5452, 0.4701, 0.5043, 0.4932, 0.5004, 0.4909, 0.5396, 0.4668, 0.8077, 0.3195, 0.6634, 0.4023, 0.657, 0.3984, 0.8003, 0.3139, 0.6634, 0.4023, 0.5452, 0.4701, 0.5396, 0.4668, 0.657, 0.3984, 0.6313, 0.383, 0.5328, 0.4629, 0.5192, 0.455, 0.5789, 0.3523, 0.7516, 0.2874, 0.6522, 0.2261, 0.7048, 0.1357, 0.828, 0.2167, 0.8077, 0.3195, 0.8003, 0.3139, 0.8873, 0.2599, 0.8968, 0.2685, 0.828, 0.2167, 0.7048, 0.1357, 0.7148, 0.1184, 0.8427, 0.2027, 0.8968, 0.2685, 0.8873, 0.2599, 0.9045, 0.2485, 0.9147, 0.2582, 0.8873, 0.2599, 0.828, 0.2167, 0.8427, 0.2027, 0.9045, 0.2485, 0.8003, 0.3139, 0.7516, 0.2874, 0.828, 0.2167, 0.8873, 0.2599, 0.657, 0.3984, 0.5396, 0.4668, 0.5328, 0.4629, 0.6313, 0.383, 0.5396, 0.4668, 0.5004, 0.4909, 0.4973, 0.4891, 0.5328, 0.4629, 0.8003, 0.3139, 0.657, 0.3984, 0.6313, 0.383, 0.7516, 0.2874, 0.8072, 0.3842, 0.8098, 0.5009, 0.6639, 0.5005, 0.6639, 0.4398, 0.5452, 0.4844, 0.5451, 0.5001, 0.5046, 0.4982, 0.5452, 0.4701, 0.5452, 0.4766, 0.5046, 0.4982, 0.5043, 0.4932, 0.8077, 0.3195, 0.8088, 0.3288, 0.6635, 0.4098, 0.6634, 0.4023, 0.6634, 0.4023, 0.6635, 0.4098, 0.5452, 0.4766, 0.5452, 0.4701, 0.6639, 0.4398, 0.6639, 0.5005, 0.5451, 0.5001, 0.5452, 0.4844, 0.8072, 0.3842, 0.9068, 0.354, 0.9144, 0.5012, 0.8098, 0.5009, 0.8077, 0.3195, 0.8968, 0.2685, 0.8993, 0.281, 0.8088, 0.3288, 0.9068, 0.354, 0.9262, 0.3483, 0.9344, 0.5013, 0.9144, 0.5012, 0.8968, 0.2685, 0.9147, 0.2582, 0.9179, 0.2719, 0.8993, 0.281, 0.8993, 0.281, 0.9179, 0.2719, 0.9262, 0.3483, 0.9068, 0.354, 0.8088, 0.3288, 0.8993, 0.281, 0.9068, 0.354, 0.8072, 0.3842, 0.6635, 0.4098, 0.6639, 0.4398, 0.5452, 0.4844, 0.5452, 0.4766, 0.5452, 0.4766, 0.5452, 0.4844, 0.5046, 0.4982, 0.8088, 0.3288, 0.8072, 0.3842, 0.6639, 0.4398, 0.6635, 0.4098, 0.8065, 0.6176, 0.6635, 0.5612, 0.6639, 0.5005, 0.8098, 0.5009, 0.5451, 0.5159, 0.5046, 0.4982, 0.5451, 0.5001, 0.545, 0.5302, 0.5046, 0.5064, 0.5046, 0.5019, 0.545, 0.5237, 0.8067, 0.6823, 0.6628, 0.5987, 0.663, 0.5912, 0.8078, 0.673, 0.6628, 0.5987, 0.545, 0.5302, 0.545, 0.5237, 0.663, 0.5912, 0.6635, 0.5612, 0.5451, 0.5159, 0.5451, 0.5001, 0.6639, 0.5005, 0.8065, 0.6176, 0.8098, 0.5009, 0.9144, 0.5012, 0.9059, 0.6484, 0.8067, 0.6823, 0.8078, 0.673, 0.8981, 0.7214, 0.8954, 0.7339, 0.9059, 0.6484, 0.9144, 0.5012, 0.9344, 0.5013, 0.9254, 0.6541, 0.8954, 0.7339, 0.8981, 0.7214, 0.9166, 0.7306, 0.9133, 0.7443, 0.8981, 0.7214, 0.9059, 0.6484, 0.9254, 0.6541, 0.9166, 0.7306, 0.8078, 0.673, 0.8065, 0.6176, 0.9059, 0.6484, 0.8981, 0.7214, 0.663, 0.5912, 0.545, 0.5237, 0.5451, 0.5159, 0.6635, 0.5612, 0.545, 0.5237, 0.5046, 0.5019, 0.5046, 0.4982, 0.5451, 0.5159, 0.8078, 0.673, 0.663, 0.5912, 0.6635, 0.5612, 0.8065, 0.6176, 0.2357, 0.2859, 0.3354, 0.2252, 0.4081, 0.3518, 0.3555, 0.3822, 0.4535, 0.4627, 0.4671, 0.4548, 0.4863, 0.4905, 0.4411, 0.4698, 0.4467, 0.4666, 0.4863, 0.4905, 0.4818, 0.4931, 0.1794, 0.3177, 0.1869, 0.3121, 0.3297, 0.3975, 0.3233, 0.4013, 0.3233, 0.4013, 0.3297, 0.3975, 0.4467, 0.4666, 0.4411, 0.4698, 0.3555, 0.3822, 0.4081, 0.3518, 0.4671, 0.4548, 0.4535, 0.4627, 0.2357, 0.2859, 0.1597, 0.2147, 0.2834, 0.1345, 0.3354, 0.2252, 0.1794, 0.3177, 0.09067, 0.2661, 0.1002, 0.2577, 0.1869, 0.3121, 0.1597, 0.2147, 0.1451, 0.2007, 0.2735, 0.1171, 0.2834, 0.1345, 0.09067, 0.2661, 0.07278, 0.2557, 0.08305, 0.2461, 0.1002, 0.2577, 0.1002, 0.2577, 0.08305, 0.2461, 0.1451, 0.2007, 0.1597, 0.2147, 0.1869, 0.3121, 0.1002, 0.2577, 0.1597, 0.2147, 0.2357, 0.2859, 0.3297, 0.3975, 0.3555, 0.3822, 0.4535, 0.4627, 0.4467, 0.4666, 0.4467, 0.4666, 0.4535, 0.4627, 0.4863, 0.4905, 0.1869, 0.3121, 0.2357, 0.2859, 0.3555, 0.3822, 0.3297, 0.3975, 0.4382, 0.1698, 0.4608, 0.3218, 0.4081, 0.3518, 0.3354, 0.2252, 0.4808, 0.447, 0.4863, 0.4905, 0.4671, 0.4548, 0.4932, 0.4399, 0.4934, 0.4868, 0.4863, 0.4905, 0.4876, 0.4431, 0.4941, 0.1372, 0.4936, 0.3036, 0.4871, 0.3072, 0.4855, 0.1409, 0.4936, 0.3036, 0.4932, 0.4399, 0.4876, 0.4431, 0.4871, 0.3072, 0.4608, 0.3218, 0.4808, 0.447, 0.4671, 0.4548, 0.4081, 0.3518, 0.4382, 0.1698, 0.3354, 0.2252, 0.2834, 0.1345, 0.4151, 0.06824, 0.4941, 0.1372, 0.4855, 0.1409, 0.4822, 0.03854, 0.4944, 0.0346, 0.4151, 0.06824, 0.2834, 0.1345, 0.2735, 0.1171, 0.4104, 0.04853, 0.4944, 0.0346, 0.4822, 0.03854, 0.481, 0.01793, 0.4944, 0.01391, 0.4822, 0.03854, 0.4151, 0.06824, 0.4104, 0.04853, 0.481, 0.01793, 0.4855, 0.1409, 0.4382, 0.1698, 0.4151, 0.06824, 0.4822, 0.03854, 0.4871, 0.3072, 0.4876, 0.4431, 0.4808, 0.447, 0.4608, 0.3218, 0.4876, 0.4431, 0.4863, 0.4905, 0.4808, 0.447, 0.4855, 0.1409, 0.4871, 0.3072, 0.4608, 0.3218, 0.4382, 0.1698, 0.08002, 0.0947, 0.08002, 0.1057, 0.07965, 0.1057, 0.07965, 0.0947, 0.1701, 0.06887, 0.1616, 0.07784, 0.1501, 0.0837, 0.137, 0.08573, 0.1239, 0.0837, 0.1124, 0.07784, 0.1038, 0.06887, 0.09926, 0.05786, 0.09926, 0.04615, 0.1038, 0.03514, 0.1124, 0.02617, 0.1239, 0.02031, 0.137, 0.01828, 0.1501, 0.02031, 0.1616, 0.02617, 0.1701, 0.03514, 0.1747, 0.04615, 0.1747, 0.05786, 0.1362, 0.0947, 0.1362, 0.1057, 0.1359, 0.1057, 0.1359, 0.0947, 0.08002, 0.1057, 0.08002, 0.1174, 0.07965, 0.1174, 0.07965, 0.1057, 0.1362, 0.08573, 0.1362, 0.0947, 0.1359, 0.0947, 0.1359, 0.08573, 0.1924, 0.0947, 0.1924, 0.1057, 0.1921, 0.1057, 0.1921, 0.0947, 0.034, 0.1869, 0.02381, 0.1869, 0.02381, 0.1866, 0.034, 0.1866, 0.1362, 0.1284, 0.1362, 0.1374, 0.1359, 0.1374, 0.1359, 0.1284, 0.1924, 0.1284, 0.1924, 0.1374, 0.1921, 0.1374, 0.1921, 0.1284, 0.07231, 0.1869, 0.05981, 0.1869, 0.05981, 0.1866, 0.07231, 0.1866, 0.1362, 0.1057, 0.1362, 0.1174, 0.1359, 0.1174, 0.1359, 0.1057, 0.1924, 0.08573, 0.1924, 0.0947, 0.1921, 0.0947, 0.1921, 0.08573, 0.1924, 0.1057, 0.1924, 0.1174, 0.1921, 0.1174, 0.1921, 0.1057, 0.08002, 0.1174, 0.08002, 0.1284, 0.07965, 0.1284, 0.07965, 0.1174, 0.0465, 0.1869, 0.034, 0.1869, 0.034, 0.1866, 0.0465, 0.1866, 0.05981, 0.1869, 0.0465, 0.1869, 0.0465, 0.1866, 0.05981, 0.1866, 0.02529, 0.0947, 0.02529, 0.1057, 0.02381, 0.1057, 0.02381, 0.0947, 0.1924, 0.1174, 0.1924, 0.1284, 0.1921, 0.1284, 0.1921, 0.1174, 0.08002, 0.1284, 0.08002, 0.1374, 0.07965, 0.1374, 0.07965, 0.1284, 0.08149, 0.0947, 0.08149, 0.1057, 0.08002, 0.1057, 0.08002, 0.0947, 0.02529, 0.1057, 0.02529, 0.1174, 0.02381, 0.1174, 0.02381, 0.1057, 0.08149, 0.08573, 0.08149, 0.0947, 0.08002, 0.0947, 0.08002, 0.08573, 0.1377, 0.0947, 0.1377, 0.1057, 0.1362, 0.1057, 0.1362, 0.0947, 0.034, 0.1387, 0.02381, 0.1387, 0.02381, 0.1374, 0.034, 0.1374, 0.08149, 0.1284, 0.08149, 0.1374, 0.08002, 0.1374, 0.08002, 0.1284, 0.1377, 0.1284, 0.1377, 0.1374, 0.1362, 0.1374, 0.1362, 0.1284, 0.07231, 0.1387, 0.05981, 0.1387, 0.05981, 0.1374, 0.07231, 0.1374, 0.08149, 0.1057, 0.08149, 0.1174, 0.08002, 0.1174, 0.08002, 0.1057, 0.1377, 0.08573, 0.1377, 0.0947, 0.1362, 0.0947, 0.1362, 0.08573, 0.1377, 0.1057, 0.1377, 0.1174, 0.1362, 0.1174, 0.1362, 0.1057, 0.02529, 0.1174, 0.02529, 0.1284, 0.02381, 0.1284, 0.02381, 0.1174, 0.0465, 0.1387, 0.034, 0.1387, 0.034, 0.1374, 0.0465, 0.1374, 0.05981, 0.1387, 0.0465, 0.1387, 0.0465, 0.1374, 0.05981, 0.1374, 0.1377, 0.1174, 0.1377, 0.1284, 0.1362, 0.1284, 0.1362, 0.1174, 0.02529, 0.1284, 0.02529, 0.1374, 0.02381, 0.1374, 0.02381, 0.1284, 0.08149, 0.1174, 0.08149, 0.1284, 0.08002, 0.1284, 0.08002, 0.1174, 0.02836, 0.03514, 0.03691, 0.02617, 0.04843, 0.02031, 0.06153, 0.01828, 0.07463, 0.02031, 0.08616, 0.02617, 0.09471, 0.03514, 0.09926, 0.04615, 0.09926, 0.05786, 0.09471, 0.06887, 0.08616, 0.07784, 0.07463, 0.0837, 0.06153, 0.08573, 0.04843, 0.0837, 0.03691, 0.07784, 0.02836, 0.06887, 0.02381, 0.05786, 0.02381, 0.04615, 0.1359, 0.1174, 0.1359, 0.1284, 0.08149, 0.1284, 0.08149, 0.1174, 0.07965, 0.1284, 0.07965, 0.1374, 0.02529, 0.1374, 0.02529, 0.1284, 0.1921, 0.1174, 0.1921, 0.1284, 0.1377, 0.1284, 0.1377, 0.1174, 0.05981, 0.1866, 0.0465, 0.1866, 0.0465, 0.1387, 0.05981, 0.1387, 0.0465, 0.1866, 0.034, 0.1866, 0.034, 0.1387, 0.0465, 0.1387, 0.07965, 0.1174, 0.07965, 0.1284, 0.02529, 0.1284, 0.02529, 0.1174, 0.1921, 0.1057, 0.1921, 0.1174, 0.1377, 0.1174, 0.1377, 0.1057, 0.1921, 0.08573, 0.1921, 0.0947, 0.1377, 0.0947, 0.1377, 0.08573, 0.1359, 0.1057, 0.1359, 0.1174, 0.08149, 0.1174, 0.08149, 0.1057, 0.07231, 0.1866, 0.05981, 0.1866, 0.05981, 0.1387, 0.07231, 0.1387, 0.07965, 0.08573, 0.07965, 0.0947, 0.02529, 0.0947, 0.02529, 0.08573, 0.1359, 0.1284, 0.1359, 0.1374, 0.08149, 0.1374, 0.08149, 0.1284, 0.034, 0.1866, 0.02381, 0.1866, 0.02381, 0.1387, 0.034, 0.1387, 0.1921, 0.0947, 0.1921, 0.1057, 0.1377, 0.1057, 0.1377, 0.0947, 0.1359, 0.08573, 0.1359, 0.0947, 0.08149, 0.0947, 0.08149, 0.08573, 0.07965, 0.1057, 0.07965, 0.1174, 0.02529, 0.1174, 0.02529, 0.1057, 0.1359, 0.0947, 0.1359, 0.1057, 0.08149, 0.1057, 0.08149, 0.0947, 0.07965, 0.0947, 0.07965, 0.1057, 0.02529, 0.1057, 0.02529, 0.0947, 0.1362, 0.1174, 0.1362, 0.1284, 0.1359, 0.1284, 0.1359, 0.1174, 0.9431, 0.982, 0.9312, 0.9771, 0.9496, 0.9496, 0.9114, 0.942, 0.9172, 0.9279, 0.9221, 0.9312, 0.9171, 0.9431, 0.9877, 0.9571, 0.9819, 0.9712, 0.9771, 0.9679, 0.982, 0.956, 0.9172, 0.9279, 0.9279, 0.9172, 0.9312, 0.9221, 0.9221, 0.9312, 0.9819, 0.9712, 0.9712, 0.9819, 0.9679, 0.9771, 0.9771, 0.9679, 0.9279, 0.9172, 0.942, 0.9114, 0.9431, 0.9171, 0.9312, 0.9221, 0.9712, 0.9819, 0.9571, 0.9877, 0.956, 0.982, 0.9679, 0.9771, 0.942, 0.9114, 0.9571, 0.9114, 0.956, 0.9171, 0.9431, 0.9171, 0.9571, 0.9877, 0.942, 0.9877, 0.9431, 0.982, 0.956, 0.982, 0.9571, 0.9114, 0.9712, 0.9172, 0.9679, 0.9221, 0.956, 0.9171, 0.942, 0.9877, 0.9279, 0.9819, 0.9312, 0.9771, 0.9431, 0.982, 0.9712, 0.9172, 0.9819, 0.9279, 0.9771, 0.9312, 0.9679, 0.9221, 0.9279, 0.9819, 0.9172, 0.9712, 0.9221, 0.9679, 0.9312, 0.9771, 0.9819, 0.9279, 0.9877, 0.942, 0.982, 0.9431, 0.9771, 0.9312, 0.9114, 0.9571, 0.9114, 0.942, 0.9171, 0.9431, 0.9171, 0.956, 0.9172, 0.9712, 0.9114, 0.9571, 0.9171, 0.956, 0.9221, 0.9679, 0.9877, 0.942, 0.9877, 0.9571, 0.982, 0.956, 0.982, 0.9431, 0.9679, 0.9221, 0.9771, 0.9312, 0.9496, 0.9496, 0.9312, 0.9771, 0.9221, 0.9679, 0.9496, 0.9496, 0.9771, 0.9312, 0.982, 0.9431, 0.9496, 0.9496, 0.9171, 0.956, 0.9171, 0.9431, 0.9496, 0.9496, 0.9221, 0.9679, 0.9171, 0.956, 0.9496, 0.9496, 0.982, 0.9431, 0.982, 0.956, 0.9496, 0.9496, 0.9171, 0.9431, 0.9221, 0.9312, 0.9496, 0.9496, 0.982, 0.956, 0.9771, 0.9679, 0.9496, 0.9496, 0.9221, 0.9312, 0.9312, 0.9221, 0.9496, 0.9496, 0.9771, 0.9679, 0.9679, 0.9771, 0.9496, 0.9496, 0.9312, 0.9221, 0.9431, 0.9171, 0.9496, 0.9496, 0.9679, 0.9771, 0.956, 0.982, 0.9496, 0.9496, 0.9431, 0.9171, 0.956, 0.9171, 0.9496, 0.9496, 0.956, 0.982, 0.9431, 0.982, 0.9496, 0.9496, 0.956, 0.9171, 0.9679, 0.9221, 0.9496, 0.9496])
me_cylinder_006.materials.append(mat_top)
me_cylinder_006.materials.append(mat_umbrella)
me_cylinder_006.materials.append(mat_rod)
me_cylinder_006.materials.append(mat_handle)
me_cylinder_006.use_remesh_preserve_volume = False
me_cylinder_006.use_remesh_preserve_attributes = False
me_cylinder_006.use_mirror_vertex_groups = False
me_cylinder_006.update()

# ---- objects
ob_cylinder = bpy.data.objects.new('Cylinder', me_cylinder_006)

# ---- transforms, parenting, visibility, modifiers, constraints
ob_cylinder.location = (0.0, 0.0, -3.498)
ob_cylinder.scale = (0.09667, 0.09667, 3.027)
ob_cylinder.lineart.crease_threshold = 0.0
_vg = ob_cylinder.vertex_groups.new(name='Group')
_m = ob_cylinder.modifiers.new('Subdivision', 'SUBSURF')
_m.uv_smooth = 'PRESERVE_CORNERS'
_m.levels = 3
_m.render_levels = 3
_m.show_only_control_edges = False

# ---- collection membership
col_collection.objects.link(ob_cylinder)

# ---- scene / render settings (as saved in the file)
scene.frame_start = 1; scene.frame_end = 250; scene.frame_set(1)
scene.render.engine = 'BLENDER_EEVEE_NEXT'
scene.cycles.use_denoising = False
scene.cycles.samples = 128
scene.cycles.sampling_pattern = 'TABULATED_SOBOL'
scene.cycles.use_adaptive_sampling = False
scene.cycles.use_light_tree = False
scene.view_settings.view_transform = 'Filmic'
bpy.context.view_layer.update()

# ---- added for rendering (the .blend has no active camera and no usable light): camera, sun
cam_auto = bpy.data.cameras.new('AutoCamera')
cam_auto.lens = 50.0
cam_auto.sensor_width = 36.0
cam_auto.clip_end = 1000.0
ob_auto_camera = bpy.data.objects.new('AutoCamera', cam_auto)
scene.collection.objects.link(ob_auto_camera)
ob_auto_camera.location = (10.2667, -12.32, 6.97826)
ob_auto_camera.rotation_euler = (1.09748, -7.21219e-08, 0.694738)
scene.camera = ob_auto_camera
light_auto_sun = bpy.data.lights.new('AutoSun', 'SUN')
light_auto_sun.energy = 3.0
light_auto_sun.angle = 0.0523599
ob_auto_sun = bpy.data.objects.new('AutoSun', light_auto_sun)
scene.collection.objects.link(ob_auto_sun)
ob_auto_sun.rotation_euler = (0.872665, 0.174533, 0.523599)
bpy.context.view_layer.update()

